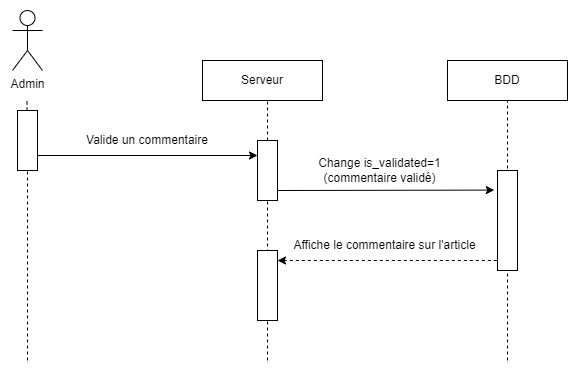

The diagram above was exported from draw.io. Its source (the exported page's mxGraphModel, read from the mxfile embedded in the PNG):
<mxGraphModel dx="1180" dy="635" grid="1" gridSize="10" guides="1" tooltips="1" connect="1" arrows="1" fold="1" page="1" pageScale="1" pageWidth="827" pageHeight="1169" background="#ffffff" math="0" shadow="0">
  <root>
    <mxCell id="0" />
    <mxCell id="1" parent="0" />
    <mxCell id="2" value="" style="endArrow=none;dashed=1;html=1;rounded=0;" edge="1" parent="1">
      <mxGeometry width="50" height="50" relative="1" as="geometry">
        <mxPoint x="520" y="2760" as="sourcePoint" />
        <mxPoint x="520" y="2500" as="targetPoint" />
      </mxGeometry>
    </mxCell>
    <mxCell id="3" value="" style="endArrow=none;dashed=1;html=1;rounded=0;" edge="1" source="13" parent="1">
      <mxGeometry width="50" height="50" relative="1" as="geometry">
        <mxPoint x="280" y="3010" as="sourcePoint" />
        <mxPoint x="280" y="2500" as="targetPoint" />
      </mxGeometry>
    </mxCell>
    <mxCell id="4" value="Admin" style="shape=umlActor;verticalLabelPosition=bottom;verticalAlign=top;html=1;outlineConnect=0;" vertex="1" parent="1">
      <mxGeometry x="25" y="2410" width="30" height="60" as="geometry" />
    </mxCell>
    <mxCell id="5" value="" style="endArrow=classic;html=1;rounded=0;entryX=0;entryY=0.25;entryDx=0;entryDy=0;exitX=1;exitY=0.75;exitDx=0;exitDy=0;" edge="1" source="11" target="13" parent="1">
      <mxGeometry width="50" height="50" relative="1" as="geometry">
        <mxPoint x="40" y="2554.5699999999997" as="sourcePoint" />
        <mxPoint x="280" y="2554.5699999999997" as="targetPoint" />
      </mxGeometry>
    </mxCell>
    <mxCell id="6" value="Valide un commentaire" style="text;html=1;align=center;verticalAlign=middle;whiteSpace=wrap;rounded=0;" vertex="1" parent="1">
      <mxGeometry x="65" y="2524.5699999999997" width="190" height="30" as="geometry" />
    </mxCell>
    <mxCell id="7" value="" style="endArrow=none;dashed=1;html=1;rounded=0;" edge="1" source="11" parent="1">
      <mxGeometry width="50" height="50" relative="1" as="geometry">
        <mxPoint x="39.47" y="3010" as="sourcePoint" />
        <mxPoint x="39.47" y="2500" as="targetPoint" />
      </mxGeometry>
    </mxCell>
    <mxCell id="8" value="Serveur" style="rounded=0;whiteSpace=wrap;html=1;" vertex="1" parent="1">
      <mxGeometry x="215" y="2460" width="120" height="40" as="geometry" />
    </mxCell>
    <mxCell id="9" value="BDD" style="rounded=0;whiteSpace=wrap;html=1;" vertex="1" parent="1">
      <mxGeometry x="460" y="2460" width="120" height="40" as="geometry" />
    </mxCell>
    <mxCell id="10" value="" style="endArrow=none;dashed=1;html=1;rounded=0;" edge="1" target="11" parent="1">
      <mxGeometry width="50" height="50" relative="1" as="geometry">
        <mxPoint x="40" y="2760" as="sourcePoint" />
        <mxPoint x="39.47" y="2500" as="targetPoint" />
      </mxGeometry>
    </mxCell>
    <mxCell id="11" value="" style="rounded=0;whiteSpace=wrap;html=1;" vertex="1" parent="1">
      <mxGeometry x="30" y="2510" width="20" height="60" as="geometry" />
    </mxCell>
    <mxCell id="12" value="" style="endArrow=none;dashed=1;html=1;rounded=0;" edge="1" target="13" parent="1">
      <mxGeometry width="50" height="50" relative="1" as="geometry">
        <mxPoint x="280" y="2760" as="sourcePoint" />
        <mxPoint x="280" y="2500" as="targetPoint" />
      </mxGeometry>
    </mxCell>
    <mxCell id="13" value="" style="rounded=0;whiteSpace=wrap;html=1;" vertex="1" parent="1">
      <mxGeometry x="270" y="2540" width="20" height="60" as="geometry" />
    </mxCell>
    <mxCell id="14" value="" style="endArrow=classic;html=1;rounded=0;exitX=1;exitY=0.75;exitDx=0;exitDy=0;entryX=-0.162;entryY=0.196;entryDx=0;entryDy=0;entryPerimeter=0;" edge="1" target="16" parent="1">
      <mxGeometry width="50" height="50" relative="1" as="geometry">
        <mxPoint x="290" y="2590" as="sourcePoint" />
        <mxPoint x="460" y="2591.35" as="targetPoint" />
      </mxGeometry>
    </mxCell>
    <mxCell id="15" value="Change is_validated=1 (commentaire validé)" style="text;html=1;align=center;verticalAlign=middle;whiteSpace=wrap;rounded=0;" vertex="1" parent="1">
      <mxGeometry x="300" y="2554.5699999999997" width="185" height="30" as="geometry" />
    </mxCell>
    <mxCell id="16" value="" style="rounded=0;whiteSpace=wrap;html=1;" vertex="1" parent="1">
      <mxGeometry x="510" y="2570" width="20" height="100" as="geometry" />
    </mxCell>
    <mxCell id="17" value="" style="endArrow=none;html=1;rounded=0;entryX=0;entryY=0.25;entryDx=0;entryDy=0;endFill=0;startArrow=classic;startFill=1;dashed=1;" edge="1" parent="1">
      <mxGeometry width="50" height="50" relative="1" as="geometry">
        <mxPoint x="290" y="2660" as="sourcePoint" />
        <mxPoint x="510" y="2660" as="targetPoint" />
      </mxGeometry>
    </mxCell>
    <mxCell id="18" value="" style="rounded=0;whiteSpace=wrap;html=1;" vertex="1" parent="1">
      <mxGeometry x="270" y="2650" width="20" height="70" as="geometry" />
    </mxCell>
    <mxCell id="19" value="Affiche le commentaire sur l'article" style="text;html=1;align=center;verticalAlign=middle;whiteSpace=wrap;rounded=0;" vertex="1" parent="1">
      <mxGeometry x="300" y="2630" width="195" height="30" as="geometry" />
    </mxCell>
  </root>
</mxGraphModel>